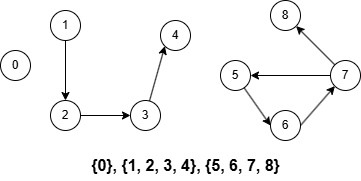

The diagram above was exported from draw.io. Its source (the exported page's mxGraphModel, read from the mxfile embedded in the PNG):
<mxGraphModel dx="1434" dy="778" grid="1" gridSize="10" guides="1" tooltips="1" connect="1" arrows="1" fold="1" page="1" pageScale="1" pageWidth="827" pageHeight="1169" math="0" shadow="0">
  <root>
    <mxCell id="0" />
    <mxCell id="1" parent="0" />
    <mxCell id="6kch8ilYFGptFngVZKHB-1" value="0" style="ellipse;whiteSpace=wrap;html=1;aspect=fixed;" vertex="1" parent="1">
      <mxGeometry x="210" y="210" width="30" height="30" as="geometry" />
    </mxCell>
    <mxCell id="6kch8ilYFGptFngVZKHB-6" style="edgeStyle=orthogonalEdgeStyle;rounded=0;orthogonalLoop=1;jettySize=auto;html=1;exitX=0.5;exitY=1;exitDx=0;exitDy=0;entryX=0.5;entryY=0;entryDx=0;entryDy=0;" edge="1" parent="1" source="6kch8ilYFGptFngVZKHB-2" target="6kch8ilYFGptFngVZKHB-3">
      <mxGeometry relative="1" as="geometry" />
    </mxCell>
    <mxCell id="6kch8ilYFGptFngVZKHB-2" value="1" style="ellipse;whiteSpace=wrap;html=1;aspect=fixed;" vertex="1" parent="1">
      <mxGeometry x="260" y="170" width="30" height="30" as="geometry" />
    </mxCell>
    <mxCell id="6kch8ilYFGptFngVZKHB-7" style="edgeStyle=orthogonalEdgeStyle;rounded=0;orthogonalLoop=1;jettySize=auto;html=1;entryX=0;entryY=0.5;entryDx=0;entryDy=0;" edge="1" parent="1" source="6kch8ilYFGptFngVZKHB-3" target="6kch8ilYFGptFngVZKHB-4">
      <mxGeometry relative="1" as="geometry" />
    </mxCell>
    <mxCell id="6kch8ilYFGptFngVZKHB-3" value="2" style="ellipse;whiteSpace=wrap;html=1;aspect=fixed;" vertex="1" parent="1">
      <mxGeometry x="260" y="260" width="30" height="30" as="geometry" />
    </mxCell>
    <mxCell id="6kch8ilYFGptFngVZKHB-8" style="rounded=0;orthogonalLoop=1;jettySize=auto;html=1;entryX=0;entryY=1;entryDx=0;entryDy=0;" edge="1" parent="1" source="6kch8ilYFGptFngVZKHB-4" target="6kch8ilYFGptFngVZKHB-5">
      <mxGeometry relative="1" as="geometry" />
    </mxCell>
    <mxCell id="6kch8ilYFGptFngVZKHB-4" value="3" style="ellipse;whiteSpace=wrap;html=1;aspect=fixed;" vertex="1" parent="1">
      <mxGeometry x="340" y="260" width="30" height="30" as="geometry" />
    </mxCell>
    <mxCell id="6kch8ilYFGptFngVZKHB-5" value="4" style="ellipse;whiteSpace=wrap;html=1;aspect=fixed;" vertex="1" parent="1">
      <mxGeometry x="370" y="180" width="30" height="30" as="geometry" />
    </mxCell>
    <mxCell id="6kch8ilYFGptFngVZKHB-15" style="rounded=0;orthogonalLoop=1;jettySize=auto;html=1;entryX=0;entryY=0.5;entryDx=0;entryDy=0;" edge="1" parent="1" source="6kch8ilYFGptFngVZKHB-10" target="6kch8ilYFGptFngVZKHB-12">
      <mxGeometry relative="1" as="geometry" />
    </mxCell>
    <mxCell id="6kch8ilYFGptFngVZKHB-10" value="5" style="ellipse;whiteSpace=wrap;html=1;aspect=fixed;" vertex="1" parent="1">
      <mxGeometry x="430" y="220" width="30" height="30" as="geometry" />
    </mxCell>
    <mxCell id="6kch8ilYFGptFngVZKHB-16" style="rounded=0;orthogonalLoop=1;jettySize=auto;html=1;exitX=1;exitY=0.5;exitDx=0;exitDy=0;entryX=0;entryY=1;entryDx=0;entryDy=0;" edge="1" parent="1" source="6kch8ilYFGptFngVZKHB-12" target="6kch8ilYFGptFngVZKHB-13">
      <mxGeometry relative="1" as="geometry" />
    </mxCell>
    <mxCell id="6kch8ilYFGptFngVZKHB-12" value="6" style="ellipse;whiteSpace=wrap;html=1;aspect=fixed;" vertex="1" parent="1">
      <mxGeometry x="480" y="270" width="30" height="30" as="geometry" />
    </mxCell>
    <mxCell id="6kch8ilYFGptFngVZKHB-17" style="edgeStyle=orthogonalEdgeStyle;rounded=0;orthogonalLoop=1;jettySize=auto;html=1;exitX=0;exitY=0.5;exitDx=0;exitDy=0;entryX=1;entryY=0.5;entryDx=0;entryDy=0;" edge="1" parent="1" source="6kch8ilYFGptFngVZKHB-13" target="6kch8ilYFGptFngVZKHB-10">
      <mxGeometry relative="1" as="geometry" />
    </mxCell>
    <mxCell id="6kch8ilYFGptFngVZKHB-18" style="rounded=0;orthogonalLoop=1;jettySize=auto;html=1;entryX=1;entryY=1;entryDx=0;entryDy=0;" edge="1" parent="1" source="6kch8ilYFGptFngVZKHB-13" target="6kch8ilYFGptFngVZKHB-14">
      <mxGeometry relative="1" as="geometry" />
    </mxCell>
    <mxCell id="6kch8ilYFGptFngVZKHB-13" value="7" style="ellipse;whiteSpace=wrap;html=1;aspect=fixed;" vertex="1" parent="1">
      <mxGeometry x="540" y="220" width="30" height="30" as="geometry" />
    </mxCell>
    <mxCell id="6kch8ilYFGptFngVZKHB-14" value="8" style="ellipse;whiteSpace=wrap;html=1;aspect=fixed;" vertex="1" parent="1">
      <mxGeometry x="480" y="160" width="30" height="30" as="geometry" />
    </mxCell>
    <mxCell id="6kch8ilYFGptFngVZKHB-19" value="&lt;font style=&quot;font-size: 16px;&quot;&gt;&lt;b style=&quot;&quot;&gt;{0}, {1, 2, 3, 4}, {5, 6, 7, 8}&lt;/b&gt;&lt;/font&gt;" style="text;html=1;align=center;verticalAlign=middle;resizable=0;points=[];autosize=1;strokeColor=none;fillColor=none;" vertex="1" parent="1">
      <mxGeometry x="290" y="310" width="210" height="30" as="geometry" />
    </mxCell>
  </root>
</mxGraphModel>